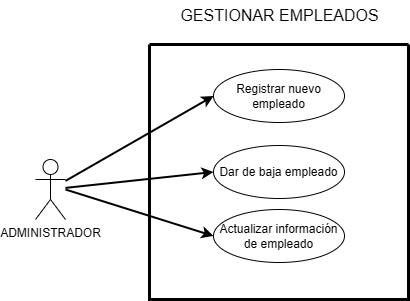

The diagram above was exported from draw.io. Its source (the exported page's mxGraphModel, read from the mxfile embedded in the PNG):
<mxGraphModel dx="880" dy="518" grid="1" gridSize="10" guides="1" tooltips="1" connect="1" arrows="1" fold="1" page="0" pageScale="1" pageWidth="827" pageHeight="1169" background="#FFFFFF" math="0" shadow="0">
  <root>
    <mxCell id="0" />
    <mxCell id="1" parent="0" />
    <mxCell id="URDgZT63nPB9jlMdUyqH-1" value="" style="swimlane;startSize=0;fillColor=none;strokeWidth=3;fontStyle=0;labelBackgroundColor=none;" vertex="1" parent="1">
      <mxGeometry x="274" y="135" width="259" height="255" as="geometry" />
    </mxCell>
    <mxCell id="URDgZT63nPB9jlMdUyqH-11" value="Registrar nuevo empleado" style="ellipse;whiteSpace=wrap;html=1;fillColor=none;labelBackgroundColor=none;" vertex="1" parent="URDgZT63nPB9jlMdUyqH-1">
      <mxGeometry x="64" y="25" width="131" height="53" as="geometry" />
    </mxCell>
    <mxCell id="URDgZT63nPB9jlMdUyqH-14" value="Dar de baja empleado" style="ellipse;whiteSpace=wrap;html=1;fillColor=none;labelBackgroundColor=none;" vertex="1" parent="URDgZT63nPB9jlMdUyqH-1">
      <mxGeometry x="64" y="101" width="131" height="53" as="geometry" />
    </mxCell>
    <mxCell id="URDgZT63nPB9jlMdUyqH-40" value="Actualizar información de empleado" style="ellipse;whiteSpace=wrap;html=1;fillColor=none;labelBackgroundColor=none;" vertex="1" parent="URDgZT63nPB9jlMdUyqH-1">
      <mxGeometry x="64" y="165" width="131" height="53" as="geometry" />
    </mxCell>
    <mxCell id="URDgZT63nPB9jlMdUyqH-4" value="ADMINISTRADOR" style="shape=umlActor;verticalLabelPosition=bottom;verticalAlign=top;html=1;outlineConnect=0;labelBackgroundColor=none;" vertex="1" parent="1">
      <mxGeometry x="160" y="250" width="30" height="60" as="geometry" />
    </mxCell>
    <mxCell id="URDgZT63nPB9jlMdUyqH-21" value="" style="endArrow=classic;html=1;rounded=0;entryX=0;entryY=0.5;entryDx=0;entryDy=0;strokeWidth=2;labelBackgroundColor=none;fontColor=default;" edge="1" parent="1" source="URDgZT63nPB9jlMdUyqH-4" target="URDgZT63nPB9jlMdUyqH-11">
      <mxGeometry width="50" height="50" relative="1" as="geometry">
        <mxPoint x="228" y="379" as="sourcePoint" />
        <mxPoint x="358" y="202" as="targetPoint" />
      </mxGeometry>
    </mxCell>
    <mxCell id="URDgZT63nPB9jlMdUyqH-34" value="GESTIONAR EMPLEADOS" style="text;html=1;align=center;verticalAlign=middle;resizable=0;points=[];autosize=1;strokeColor=none;fillColor=none;fontSize=16;" vertex="1" parent="1">
      <mxGeometry x="293.5" y="91" width="220" height="30" as="geometry" />
    </mxCell>
    <mxCell id="URDgZT63nPB9jlMdUyqH-36" value="" style="endArrow=classic;html=1;rounded=0;entryX=0;entryY=0.5;entryDx=0;entryDy=0;strokeWidth=2;labelBackgroundColor=none;fontColor=default;" edge="1" parent="1" source="URDgZT63nPB9jlMdUyqH-4" target="URDgZT63nPB9jlMdUyqH-14">
      <mxGeometry width="50" height="50" relative="1" as="geometry">
        <mxPoint x="233" y="360" as="sourcePoint" />
        <mxPoint x="348" y="291" as="targetPoint" />
      </mxGeometry>
    </mxCell>
    <mxCell id="URDgZT63nPB9jlMdUyqH-41" value="" style="endArrow=classic;html=1;rounded=0;entryX=0;entryY=0.5;entryDx=0;entryDy=0;strokeWidth=2;labelBackgroundColor=none;fontColor=default;" edge="1" parent="1" target="URDgZT63nPB9jlMdUyqH-40">
      <mxGeometry width="50" height="50" relative="1" as="geometry">
        <mxPoint x="190" y="280" as="sourcePoint" />
        <mxPoint x="348" y="273" as="targetPoint" />
      </mxGeometry>
    </mxCell>
  </root>
</mxGraphModel>